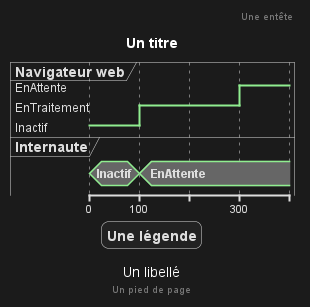

The diagram above was rendered by PlantUML. Its source (embedded in the PNG):
@startuml
Title Un titre
header: Une entête
footer: Un pied de page
legend
Une légende
end legend
caption Un libellé

robust "Navigateur web" as WB
concise "Internaute" as WU

@0
WU is Inactif
WB is Inactif

@100
WU is EnAttente
WB is EnTraitement

@300
WB is EnAttente
@enduml